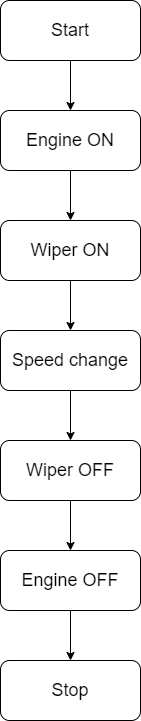

The diagram above was exported from draw.io. Its source (the exported page's mxGraphModel, read from the mxfile embedded in the PNG):
<mxGraphModel dx="1038" dy="489" grid="1" gridSize="10" guides="1" tooltips="1" connect="1" arrows="1" fold="1" page="1" pageScale="1" pageWidth="827" pageHeight="1169" math="0" shadow="0">
  <root>
    <mxCell id="WIyWlLk6GJQsqaUBKTNV-0" />
    <mxCell id="WIyWlLk6GJQsqaUBKTNV-1" parent="WIyWlLk6GJQsqaUBKTNV-0" />
    <mxCell id="032sU14Puu7eMmJKHR73-0" value="&lt;font style=&quot;font-size: 18px;&quot;&gt;Engine ON&lt;/font&gt;" style="rounded=1;whiteSpace=wrap;html=1;" vertex="1" parent="WIyWlLk6GJQsqaUBKTNV-1">
      <mxGeometry x="370" y="150" width="140" height="60" as="geometry" />
    </mxCell>
    <mxCell id="032sU14Puu7eMmJKHR73-2" value="&lt;font style=&quot;font-size: 18px;&quot;&gt;Wiper ON&lt;/font&gt;" style="rounded=1;whiteSpace=wrap;html=1;" vertex="1" parent="WIyWlLk6GJQsqaUBKTNV-1">
      <mxGeometry x="370" y="260" width="140" height="60" as="geometry" />
    </mxCell>
    <mxCell id="032sU14Puu7eMmJKHR73-3" value="&lt;font style=&quot;font-size: 18px;&quot;&gt;Wiper OFF&lt;/font&gt;" style="rounded=1;whiteSpace=wrap;html=1;" vertex="1" parent="WIyWlLk6GJQsqaUBKTNV-1">
      <mxGeometry x="370" y="480" width="140" height="60" as="geometry" />
    </mxCell>
    <mxCell id="032sU14Puu7eMmJKHR73-4" value="&lt;font style=&quot;font-size: 18px;&quot;&gt;Speed change&lt;/font&gt;" style="rounded=1;whiteSpace=wrap;html=1;" vertex="1" parent="WIyWlLk6GJQsqaUBKTNV-1">
      <mxGeometry x="370" y="370" width="140" height="60" as="geometry" />
    </mxCell>
    <mxCell id="032sU14Puu7eMmJKHR73-5" value="&lt;font style=&quot;font-size: 18px;&quot;&gt;Engine OFF&lt;/font&gt;" style="rounded=1;whiteSpace=wrap;html=1;" vertex="1" parent="WIyWlLk6GJQsqaUBKTNV-1">
      <mxGeometry x="370" y="590" width="140" height="60" as="geometry" />
    </mxCell>
    <mxCell id="032sU14Puu7eMmJKHR73-6" value="&lt;font style=&quot;font-size: 18px;&quot;&gt;Start&lt;/font&gt;" style="rounded=1;whiteSpace=wrap;html=1;" vertex="1" parent="WIyWlLk6GJQsqaUBKTNV-1">
      <mxGeometry x="370" y="40" width="140" height="60" as="geometry" />
    </mxCell>
    <mxCell id="032sU14Puu7eMmJKHR73-7" value="" style="endArrow=classic;html=1;rounded=0;fontSize=18;exitX=0.5;exitY=1;exitDx=0;exitDy=0;entryX=0.5;entryY=0;entryDx=0;entryDy=0;" edge="1" parent="WIyWlLk6GJQsqaUBKTNV-1" source="032sU14Puu7eMmJKHR73-6" target="032sU14Puu7eMmJKHR73-0">
      <mxGeometry width="50" height="50" relative="1" as="geometry">
        <mxPoint x="390" y="270" as="sourcePoint" />
        <mxPoint x="440" y="150" as="targetPoint" />
      </mxGeometry>
    </mxCell>
    <mxCell id="032sU14Puu7eMmJKHR73-8" value="" style="endArrow=classic;html=1;rounded=0;fontSize=18;exitX=0.5;exitY=1;exitDx=0;exitDy=0;entryX=0.5;entryY=0;entryDx=0;entryDy=0;" edge="1" parent="WIyWlLk6GJQsqaUBKTNV-1" source="032sU14Puu7eMmJKHR73-0" target="032sU14Puu7eMmJKHR73-2">
      <mxGeometry width="50" height="50" relative="1" as="geometry">
        <mxPoint x="390" y="270" as="sourcePoint" />
        <mxPoint x="460" y="230" as="targetPoint" />
      </mxGeometry>
    </mxCell>
    <mxCell id="032sU14Puu7eMmJKHR73-9" value="" style="endArrow=classic;html=1;rounded=0;fontSize=18;exitX=0.5;exitY=1;exitDx=0;exitDy=0;entryX=0.5;entryY=0;entryDx=0;entryDy=0;" edge="1" parent="WIyWlLk6GJQsqaUBKTNV-1" source="032sU14Puu7eMmJKHR73-2" target="032sU14Puu7eMmJKHR73-4">
      <mxGeometry width="50" height="50" relative="1" as="geometry">
        <mxPoint x="390" y="490" as="sourcePoint" />
        <mxPoint x="440" y="370" as="targetPoint" />
      </mxGeometry>
    </mxCell>
    <mxCell id="032sU14Puu7eMmJKHR73-10" value="" style="endArrow=classic;html=1;rounded=0;fontSize=18;entryX=0.5;entryY=0;entryDx=0;entryDy=0;exitX=0.5;exitY=1;exitDx=0;exitDy=0;" edge="1" parent="WIyWlLk6GJQsqaUBKTNV-1" source="032sU14Puu7eMmJKHR73-4" target="032sU14Puu7eMmJKHR73-3">
      <mxGeometry width="50" height="50" relative="1" as="geometry">
        <mxPoint x="390" y="490" as="sourcePoint" />
        <mxPoint x="440" y="440" as="targetPoint" />
      </mxGeometry>
    </mxCell>
    <mxCell id="032sU14Puu7eMmJKHR73-11" value="" style="endArrow=classic;html=1;rounded=0;fontSize=18;entryX=0.5;entryY=0;entryDx=0;entryDy=0;exitX=0.5;exitY=1;exitDx=0;exitDy=0;" edge="1" parent="WIyWlLk6GJQsqaUBKTNV-1" source="032sU14Puu7eMmJKHR73-3" target="032sU14Puu7eMmJKHR73-5">
      <mxGeometry width="50" height="50" relative="1" as="geometry">
        <mxPoint x="390" y="490" as="sourcePoint" />
        <mxPoint x="440" y="440" as="targetPoint" />
      </mxGeometry>
    </mxCell>
    <mxCell id="032sU14Puu7eMmJKHR73-25" value="Stop" style="rounded=1;whiteSpace=wrap;html=1;fontSize=18;" vertex="1" parent="WIyWlLk6GJQsqaUBKTNV-1">
      <mxGeometry x="370" y="700" width="140" height="60" as="geometry" />
    </mxCell>
    <mxCell id="032sU14Puu7eMmJKHR73-26" value="" style="endArrow=classic;html=1;rounded=0;fontSize=18;exitX=0.5;exitY=1;exitDx=0;exitDy=0;" edge="1" parent="WIyWlLk6GJQsqaUBKTNV-1" source="032sU14Puu7eMmJKHR73-5">
      <mxGeometry width="50" height="50" relative="1" as="geometry">
        <mxPoint x="390" y="800" as="sourcePoint" />
        <mxPoint x="440" y="700" as="targetPoint" />
      </mxGeometry>
    </mxCell>
  </root>
</mxGraphModel>